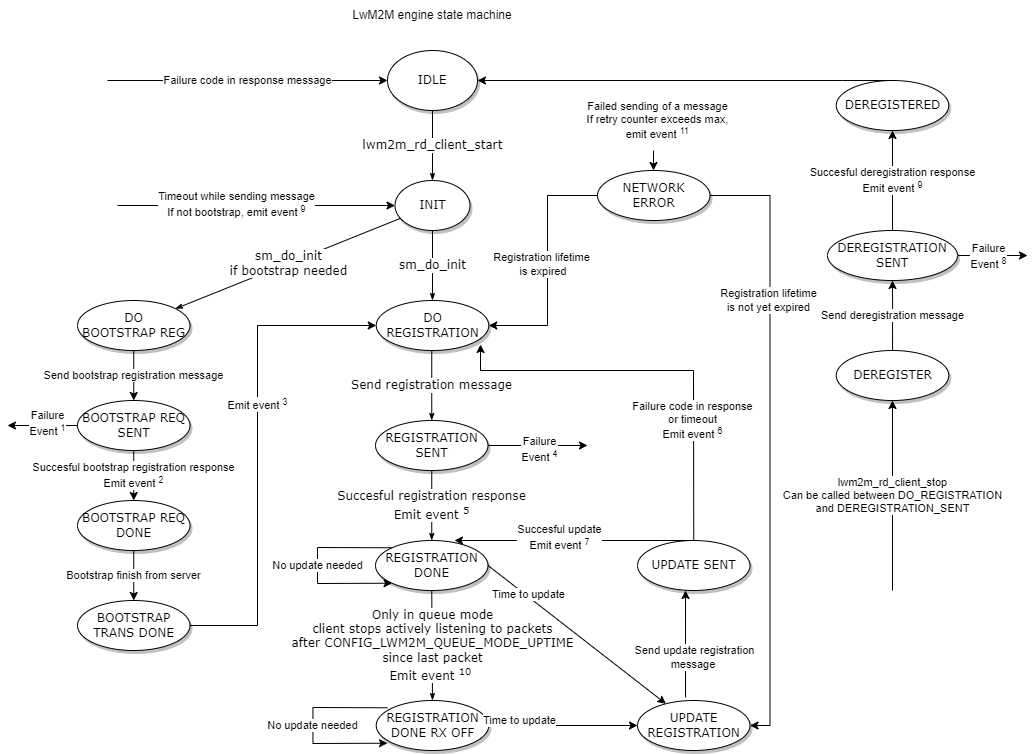

The diagram above was exported from draw.io. Its source (the exported page's mxGraphModel, read from the mxfile embedded in the PNG):
<mxGraphModel dx="1037" dy="676" grid="1" gridSize="10" guides="1" tooltips="1" connect="1" arrows="1" fold="1" page="1" pageScale="1" pageWidth="1100" pageHeight="850" background="none" math="0" shadow="0">
  <root>
    <mxCell id="0" />
    <mxCell id="1" parent="0" />
    <mxCell id="1ea317790d2ca983-13" value="lwm2m_rd_client_start" style="edgeStyle=none;rounded=1;html=1;labelBackgroundColor=default;startArrow=none;startFill=0;startSize=5;endArrow=classicThin;endFill=1;endSize=5;jettySize=auto;orthogonalLoop=1;strokeColor=#000000;strokeWidth=1;fontFamily=Verdana;fontSize=12" parent="1" source="1ea317790d2ca983-1" target="1ea317790d2ca983-9" edge="1">
      <mxGeometry relative="1" as="geometry" />
    </mxCell>
    <mxCell id="1ea317790d2ca983-1" value="IDLE" style="ellipse;whiteSpace=wrap;html=1;rounded=0;shadow=1;comic=0;labelBackgroundColor=none;strokeWidth=1;fontFamily=Verdana;fontSize=12;align=center;" parent="1" vertex="1">
      <mxGeometry x="450" y="80" width="90" height="60" as="geometry" />
    </mxCell>
    <mxCell id="1ea317790d2ca983-9" value="INIT" style="ellipse;whiteSpace=wrap;html=1;rounded=0;shadow=1;comic=0;labelBackgroundColor=none;strokeWidth=1;fontFamily=Verdana;fontSize=12;align=center;" parent="1" vertex="1">
      <mxGeometry x="457.5" y="210" width="75" height="50" as="geometry" />
    </mxCell>
    <mxCell id="REgaNLBWBWoHZmCAUXkW-1" value="LwM2M engine state machine" style="text;html=1;strokeColor=none;fillColor=none;align=center;verticalAlign=middle;whiteSpace=wrap;rounded=0;" parent="1" vertex="1">
      <mxGeometry x="405" y="30" width="180" height="30" as="geometry" />
    </mxCell>
    <mxCell id="REgaNLBWBWoHZmCAUXkW-3" value="sm_do_init" style="edgeStyle=none;rounded=1;html=1;labelBackgroundColor=default;startArrow=none;startFill=0;startSize=5;endArrow=classicThin;endFill=1;endSize=5;jettySize=auto;orthogonalLoop=1;strokeColor=#000000;strokeWidth=1;fontFamily=Verdana;fontSize=12" parent="1" target="REgaNLBWBWoHZmCAUXkW-4" edge="1">
      <mxGeometry relative="1" as="geometry">
        <mxPoint x="495" y="260" as="sourcePoint" />
      </mxGeometry>
    </mxCell>
    <mxCell id="REgaNLBWBWoHZmCAUXkW-4" value="DO&lt;br&gt;REGISTRATION" style="ellipse;whiteSpace=wrap;html=1;rounded=0;shadow=1;comic=0;labelBackgroundColor=none;strokeWidth=1;fontFamily=Verdana;fontSize=12;align=center;" parent="1" vertex="1">
      <mxGeometry x="438.75" y="330" width="112.5" height="50" as="geometry" />
    </mxCell>
    <mxCell id="REgaNLBWBWoHZmCAUXkW-5" value="sm_do_init&lt;br&gt;if bootstrap needed" style="edgeStyle=none;rounded=1;html=1;labelBackgroundColor=default;startArrow=none;startFill=0;startSize=5;endArrow=classicThin;endFill=1;endSize=5;jettySize=auto;orthogonalLoop=1;strokeColor=#000000;strokeWidth=1;fontFamily=Verdana;fontSize=12" parent="1" source="1ea317790d2ca983-9" target="REgaNLBWBWoHZmCAUXkW-6" edge="1">
      <mxGeometry relative="1" as="geometry">
        <mxPoint x="348.75" y="260" as="sourcePoint" />
      </mxGeometry>
    </mxCell>
    <mxCell id="REgaNLBWBWoHZmCAUXkW-36" value="Send bootstrap registration message" style="edgeStyle=orthogonalEdgeStyle;rounded=0;orthogonalLoop=1;jettySize=auto;html=1;" parent="1" source="REgaNLBWBWoHZmCAUXkW-6" target="REgaNLBWBWoHZmCAUXkW-33" edge="1">
      <mxGeometry relative="1" as="geometry" />
    </mxCell>
    <mxCell id="REgaNLBWBWoHZmCAUXkW-6" value="DO&lt;br&gt;BOOTSTRAP REG" style="ellipse;whiteSpace=wrap;html=1;rounded=0;shadow=1;comic=0;labelBackgroundColor=none;strokeWidth=1;fontFamily=Verdana;fontSize=12;align=center;" parent="1" vertex="1">
      <mxGeometry x="140" y="330" width="112.5" height="50" as="geometry" />
    </mxCell>
    <mxCell id="REgaNLBWBWoHZmCAUXkW-7" value="Send registration message" style="edgeStyle=none;rounded=1;html=1;labelBackgroundColor=default;startArrow=none;startFill=0;startSize=5;endArrow=classicThin;endFill=1;endSize=5;jettySize=auto;orthogonalLoop=1;strokeColor=#000000;strokeWidth=1;fontFamily=Verdana;fontSize=12" parent="1" target="REgaNLBWBWoHZmCAUXkW-8" edge="1">
      <mxGeometry relative="1" as="geometry">
        <mxPoint x="494.25" y="380" as="sourcePoint" />
      </mxGeometry>
    </mxCell>
    <mxCell id="REgaNLBWBWoHZmCAUXkW-8" value="REGISTRATION&lt;br&gt;SENT" style="ellipse;whiteSpace=wrap;html=1;rounded=0;shadow=1;comic=0;labelBackgroundColor=none;strokeWidth=1;fontFamily=Verdana;fontSize=12;align=center;" parent="1" vertex="1">
      <mxGeometry x="438" y="450" width="112.5" height="50" as="geometry" />
    </mxCell>
    <mxCell id="REgaNLBWBWoHZmCAUXkW-9" value="Succesful registration response&lt;br&gt;Emit event &lt;sup&gt;5&lt;/sup&gt;" style="edgeStyle=none;rounded=1;html=1;labelBackgroundColor=default;startArrow=none;startFill=0;startSize=5;endArrow=classicThin;endFill=1;endSize=5;jettySize=auto;orthogonalLoop=1;strokeColor=#000000;strokeWidth=1;fontFamily=Verdana;fontSize=12" parent="1" target="REgaNLBWBWoHZmCAUXkW-10" edge="1">
      <mxGeometry relative="1" as="geometry">
        <mxPoint x="494.25" y="500" as="sourcePoint" />
      </mxGeometry>
    </mxCell>
    <mxCell id="REgaNLBWBWoHZmCAUXkW-10" value="REGISTRATION&lt;br&gt;DONE" style="ellipse;whiteSpace=wrap;html=1;rounded=0;shadow=1;comic=0;labelBackgroundColor=none;strokeWidth=1;fontFamily=Verdana;fontSize=12;align=center;" parent="1" vertex="1">
      <mxGeometry x="438" y="570" width="112.5" height="50" as="geometry" />
    </mxCell>
    <mxCell id="REgaNLBWBWoHZmCAUXkW-11" value="Only in queue mode&lt;br&gt;client stops actively listening to packets&lt;br&gt;after&amp;nbsp;CONFIG_LWM2M_QUEUE_MODE_UPTIME&lt;br&gt;since last packet&lt;br&gt;Emit event &lt;sup&gt;10&lt;/sup&gt;&amp;nbsp;" style="edgeStyle=none;rounded=1;html=1;labelBackgroundColor=default;startArrow=none;startFill=0;startSize=5;endArrow=classicThin;endFill=1;endSize=5;jettySize=auto;orthogonalLoop=1;strokeColor=#000000;strokeWidth=1;fontFamily=Verdana;fontSize=12" parent="1" target="REgaNLBWBWoHZmCAUXkW-12" edge="1">
      <mxGeometry relative="1" as="geometry">
        <mxPoint x="494.25" y="620" as="sourcePoint" />
      </mxGeometry>
    </mxCell>
    <mxCell id="REgaNLBWBWoHZmCAUXkW-12" value="REGISTRATION&lt;br&gt;DONE RX OFF" style="ellipse;whiteSpace=wrap;html=1;rounded=0;shadow=1;comic=0;labelBackgroundColor=none;strokeWidth=1;fontFamily=Verdana;fontSize=12;align=center;" parent="1" vertex="1">
      <mxGeometry x="438.75" y="730" width="112.5" height="50" as="geometry" />
    </mxCell>
    <mxCell id="REgaNLBWBWoHZmCAUXkW-14" value="No update needed" style="endArrow=classic;html=1;rounded=0;exitX=0;exitY=0;exitDx=0;exitDy=0;entryX=0;entryY=1;entryDx=0;entryDy=0;" parent="1" source="REgaNLBWBWoHZmCAUXkW-10" target="REgaNLBWBWoHZmCAUXkW-10" edge="1">
      <mxGeometry width="50" height="50" relative="1" as="geometry">
        <mxPoint x="210" y="620" as="sourcePoint" />
        <mxPoint x="360" y="577" as="targetPoint" />
        <Array as="points">
          <mxPoint x="380" y="577" />
          <mxPoint x="380" y="613" />
        </Array>
      </mxGeometry>
    </mxCell>
    <mxCell id="REgaNLBWBWoHZmCAUXkW-16" value="UPDATE SENT" style="ellipse;whiteSpace=wrap;html=1;rounded=0;shadow=1;comic=0;labelBackgroundColor=none;strokeWidth=1;fontFamily=Verdana;fontSize=12;align=center;" parent="1" vertex="1">
      <mxGeometry x="700" y="570" width="112.5" height="50" as="geometry" />
    </mxCell>
    <mxCell id="REgaNLBWBWoHZmCAUXkW-17" value="No update needed" style="endArrow=classic;html=1;rounded=0;exitX=0;exitY=0;exitDx=0;exitDy=0;entryX=0;entryY=1;entryDx=0;entryDy=0;" parent="1" edge="1">
      <mxGeometry width="50" height="50" relative="1" as="geometry">
        <mxPoint x="450.00392718906113" y="737.2830032094023" as="sourcePoint" />
        <mxPoint x="450.00392718906113" y="772.7169967905977" as="targetPoint" />
        <Array as="points">
          <mxPoint x="375.44" y="737" />
          <mxPoint x="375.44" y="773" />
        </Array>
      </mxGeometry>
    </mxCell>
    <mxCell id="REgaNLBWBWoHZmCAUXkW-18" value="Time to update" style="endArrow=classic;html=1;rounded=0;exitX=1;exitY=0.5;exitDx=0;exitDy=0;entryX=0;entryY=0.5;entryDx=0;entryDy=0;" parent="1" source="REgaNLBWBWoHZmCAUXkW-12" target="YeuIOe_E5bIlcIciJXN2-1" edge="1">
      <mxGeometry x="0.2583" y="-5" width="50" height="50" relative="1" as="geometry">
        <mxPoint x="600" y="750" as="sourcePoint" />
        <mxPoint x="700" y="810" as="targetPoint" />
        <Array as="points">
          <mxPoint x="670" y="755" />
          <mxPoint x="580" y="755" />
        </Array>
        <mxPoint as="offset" />
      </mxGeometry>
    </mxCell>
    <mxCell id="REgaNLBWBWoHZmCAUXkW-19" value="Time to update" style="endArrow=classic;html=1;rounded=0;exitX=1;exitY=0.5;exitDx=0;exitDy=0;" parent="1" source="REgaNLBWBWoHZmCAUXkW-10" target="YeuIOe_E5bIlcIciJXN2-1" edge="1">
      <mxGeometry x="-0.5586" y="2" width="50" height="50" relative="1" as="geometry">
        <mxPoint x="580" y="620" as="sourcePoint" />
        <mxPoint x="730" y="640" as="targetPoint" />
        <mxPoint as="offset" />
      </mxGeometry>
    </mxCell>
    <mxCell id="REgaNLBWBWoHZmCAUXkW-20" value="" style="endArrow=classic;html=1;rounded=0;entryX=0.702;entryY=0;entryDx=0;entryDy=0;entryPerimeter=0;exitX=0.5;exitY=0;exitDx=0;exitDy=0;" parent="1" source="REgaNLBWBWoHZmCAUXkW-16" target="REgaNLBWBWoHZmCAUXkW-10" edge="1">
      <mxGeometry width="50" height="50" relative="1" as="geometry">
        <mxPoint x="750" y="560" as="sourcePoint" />
        <mxPoint x="800" y="510" as="targetPoint" />
      </mxGeometry>
    </mxCell>
    <mxCell id="REgaNLBWBWoHZmCAUXkW-21" value="Succesful update&lt;br&gt;Emit event &lt;sup&gt;7&lt;/sup&gt;" style="edgeLabel;html=1;align=center;verticalAlign=middle;resizable=0;points=[];" parent="REgaNLBWBWoHZmCAUXkW-20" vertex="1" connectable="0">
      <mxGeometry x="0.1305" y="-4" relative="1" as="geometry">
        <mxPoint as="offset" />
      </mxGeometry>
    </mxCell>
    <mxCell id="REgaNLBWBWoHZmCAUXkW-27" value="Send deregistration message" style="edgeStyle=orthogonalEdgeStyle;rounded=0;orthogonalLoop=1;jettySize=auto;html=1;" parent="1" source="REgaNLBWBWoHZmCAUXkW-23" target="REgaNLBWBWoHZmCAUXkW-24" edge="1">
      <mxGeometry relative="1" as="geometry" />
    </mxCell>
    <mxCell id="REgaNLBWBWoHZmCAUXkW-23" value="DEREGISTER" style="ellipse;whiteSpace=wrap;html=1;rounded=0;shadow=1;comic=0;labelBackgroundColor=none;strokeWidth=1;fontFamily=Verdana;fontSize=12;align=center;" parent="1" vertex="1">
      <mxGeometry x="898.75" y="380" width="112.5" height="50" as="geometry" />
    </mxCell>
    <mxCell id="REgaNLBWBWoHZmCAUXkW-28" value="Succesful deregistration response&lt;br&gt;Emit event &lt;sup&gt;9&lt;/sup&gt;" style="edgeStyle=orthogonalEdgeStyle;rounded=0;orthogonalLoop=1;jettySize=auto;html=1;" parent="1" source="REgaNLBWBWoHZmCAUXkW-24" target="REgaNLBWBWoHZmCAUXkW-25" edge="1">
      <mxGeometry relative="1" as="geometry" />
    </mxCell>
    <mxCell id="REgaNLBWBWoHZmCAUXkW-24" value="DEREGISTRATION&lt;br&gt;SENT" style="ellipse;whiteSpace=wrap;html=1;rounded=0;shadow=1;comic=0;labelBackgroundColor=none;strokeWidth=1;fontFamily=Verdana;fontSize=12;align=center;" parent="1" vertex="1">
      <mxGeometry x="890" y="260" width="130" height="50" as="geometry" />
    </mxCell>
    <mxCell id="REgaNLBWBWoHZmCAUXkW-25" value="DEREGISTERED" style="ellipse;whiteSpace=wrap;html=1;rounded=0;shadow=1;comic=0;labelBackgroundColor=none;strokeWidth=1;fontFamily=Verdana;fontSize=12;align=center;" parent="1" vertex="1">
      <mxGeometry x="898.75" y="110" width="112.5" height="50" as="geometry" />
    </mxCell>
    <mxCell id="REgaNLBWBWoHZmCAUXkW-26" value="lwm2m_rd_client_stop&lt;br&gt;Can be called between DO_REGISTRATION&lt;br&gt;and DEREGISTRATION_SENT" style="endArrow=classic;html=1;rounded=0;entryX=0.5;entryY=1;entryDx=0;entryDy=0;" parent="1" target="REgaNLBWBWoHZmCAUXkW-23" edge="1">
      <mxGeometry width="50" height="50" relative="1" as="geometry">
        <mxPoint x="955" y="620" as="sourcePoint" />
        <mxPoint x="940" y="560" as="targetPoint" />
      </mxGeometry>
    </mxCell>
    <mxCell id="REgaNLBWBWoHZmCAUXkW-29" value="" style="endArrow=classic;html=1;rounded=0;exitX=0.5;exitY=0;exitDx=0;exitDy=0;entryX=1;entryY=0.5;entryDx=0;entryDy=0;" parent="1" source="REgaNLBWBWoHZmCAUXkW-25" target="1ea317790d2ca983-1" edge="1">
      <mxGeometry width="50" height="50" relative="1" as="geometry">
        <mxPoint x="770" y="170" as="sourcePoint" />
        <mxPoint x="820" y="120" as="targetPoint" />
        <Array as="points">
          <mxPoint x="905" y="110" />
        </Array>
      </mxGeometry>
    </mxCell>
    <mxCell id="REgaNLBWBWoHZmCAUXkW-30" value="NETWORK&lt;br&gt;ERROR" style="ellipse;whiteSpace=wrap;html=1;rounded=0;shadow=1;comic=0;labelBackgroundColor=none;strokeWidth=1;fontFamily=Verdana;fontSize=12;align=center;" parent="1" vertex="1">
      <mxGeometry x="660" y="200" width="112.5" height="50" as="geometry" />
    </mxCell>
    <mxCell id="REgaNLBWBWoHZmCAUXkW-32" value="Failed sending of a message&lt;br&gt;If retry counter exceeds max,&lt;br&gt;emit event &lt;sup&gt;11&lt;/sup&gt;" style="endArrow=classic;html=1;rounded=0;" parent="1" edge="1">
      <mxGeometry x="-1" y="30" width="50" height="50" relative="1" as="geometry">
        <mxPoint x="716" y="180" as="sourcePoint" />
        <mxPoint x="716" y="200" as="targetPoint" />
        <mxPoint x="-26" y="-30" as="offset" />
      </mxGeometry>
    </mxCell>
    <mxCell id="REgaNLBWBWoHZmCAUXkW-37" value="Succesful bootstrap registration response&lt;br&gt;Emit event &lt;sup&gt;2&lt;/sup&gt;" style="edgeStyle=orthogonalEdgeStyle;rounded=0;orthogonalLoop=1;jettySize=auto;html=1;" parent="1" source="REgaNLBWBWoHZmCAUXkW-33" target="REgaNLBWBWoHZmCAUXkW-34" edge="1">
      <mxGeometry relative="1" as="geometry" />
    </mxCell>
    <mxCell id="REgaNLBWBWoHZmCAUXkW-33" value="BOOTSTRAP REQ SENT" style="ellipse;whiteSpace=wrap;html=1;rounded=0;shadow=1;comic=0;labelBackgroundColor=none;strokeWidth=1;fontFamily=Verdana;fontSize=12;align=center;" parent="1" vertex="1">
      <mxGeometry x="140" y="430" width="112.5" height="50" as="geometry" />
    </mxCell>
    <mxCell id="REgaNLBWBWoHZmCAUXkW-39" value="Bootstrap finish from server" style="edgeStyle=orthogonalEdgeStyle;rounded=0;orthogonalLoop=1;jettySize=auto;html=1;" parent="1" source="REgaNLBWBWoHZmCAUXkW-34" target="REgaNLBWBWoHZmCAUXkW-38" edge="1">
      <mxGeometry relative="1" as="geometry" />
    </mxCell>
    <mxCell id="REgaNLBWBWoHZmCAUXkW-34" value="BOOTSTRAP REQ DONE" style="ellipse;whiteSpace=wrap;html=1;rounded=0;shadow=1;comic=0;labelBackgroundColor=none;strokeWidth=1;fontFamily=Verdana;fontSize=12;align=center;" parent="1" vertex="1">
      <mxGeometry x="140" y="530" width="112.5" height="50" as="geometry" />
    </mxCell>
    <mxCell id="REgaNLBWBWoHZmCAUXkW-38" value="BOOTSTRAP TRANS DONE" style="ellipse;whiteSpace=wrap;html=1;rounded=0;shadow=1;comic=0;labelBackgroundColor=none;strokeWidth=1;fontFamily=Verdana;fontSize=12;align=center;" parent="1" vertex="1">
      <mxGeometry x="140" y="630" width="112.5" height="50" as="geometry" />
    </mxCell>
    <mxCell id="REgaNLBWBWoHZmCAUXkW-40" value="" style="endArrow=classic;html=1;rounded=0;labelBackgroundColor=default;strokeColor=#000000;exitX=1;exitY=0.5;exitDx=0;exitDy=0;entryX=0;entryY=0.5;entryDx=0;entryDy=0;" parent="1" source="REgaNLBWBWoHZmCAUXkW-38" target="REgaNLBWBWoHZmCAUXkW-4" edge="1">
      <mxGeometry width="50" height="50" relative="1" as="geometry">
        <mxPoint x="280" y="660" as="sourcePoint" />
        <mxPoint x="330" y="610" as="targetPoint" />
        <Array as="points">
          <mxPoint x="320" y="655" />
          <mxPoint x="320" y="355" />
        </Array>
      </mxGeometry>
    </mxCell>
    <mxCell id="REgaNLBWBWoHZmCAUXkW-55" value="Emit event &lt;sup&gt;3&lt;/sup&gt;" style="edgeLabel;html=1;align=center;verticalAlign=middle;resizable=0;points=[];" parent="REgaNLBWBWoHZmCAUXkW-40" vertex="1" connectable="0">
      <mxGeometry x="0.1907" y="1" relative="1" as="geometry">
        <mxPoint as="offset" />
      </mxGeometry>
    </mxCell>
    <mxCell id="REgaNLBWBWoHZmCAUXkW-41" value="" style="endArrow=classic;html=1;rounded=0;labelBackgroundColor=default;strokeColor=#000000;entryX=0;entryY=0.5;entryDx=0;entryDy=0;" parent="1" target="1ea317790d2ca983-9" edge="1">
      <mxGeometry width="50" height="50" relative="1" as="geometry">
        <mxPoint x="180" y="235" as="sourcePoint" />
        <mxPoint x="340" y="190" as="targetPoint" />
      </mxGeometry>
    </mxCell>
    <mxCell id="REgaNLBWBWoHZmCAUXkW-42" value="Timeout while sending message&lt;br&gt;If not bootstrap, emit event &lt;sup&gt;9&lt;/sup&gt;" style="edgeLabel;html=1;align=center;verticalAlign=middle;resizable=0;points=[];" parent="REgaNLBWBWoHZmCAUXkW-41" vertex="1" connectable="0">
      <mxGeometry x="-0.1467" y="2" relative="1" as="geometry">
        <mxPoint as="offset" />
      </mxGeometry>
    </mxCell>
    <mxCell id="REgaNLBWBWoHZmCAUXkW-43" value="Failure code in response message" style="endArrow=classic;html=1;rounded=0;labelBackgroundColor=default;strokeColor=#000000;entryX=0;entryY=0.5;entryDx=0;entryDy=0;" parent="1" target="1ea317790d2ca983-1" edge="1">
      <mxGeometry width="50" height="50" relative="1" as="geometry">
        <mxPoint x="170" y="110" as="sourcePoint" />
        <mxPoint x="270" y="80" as="targetPoint" />
      </mxGeometry>
    </mxCell>
    <mxCell id="REgaNLBWBWoHZmCAUXkW-48" value="" style="endArrow=classic;html=1;rounded=0;labelBackgroundColor=default;strokeColor=#000000;exitX=0.5;exitY=0;exitDx=0;exitDy=0;entryX=0.927;entryY=0.88;entryDx=0;entryDy=0;entryPerimeter=0;" parent="1" source="REgaNLBWBWoHZmCAUXkW-16" target="REgaNLBWBWoHZmCAUXkW-4" edge="1">
      <mxGeometry width="50" height="50" relative="1" as="geometry">
        <mxPoint x="720" y="510" as="sourcePoint" />
        <mxPoint x="530" y="400" as="targetPoint" />
        <Array as="points">
          <mxPoint x="756" y="400" />
          <mxPoint x="543" y="400" />
        </Array>
      </mxGeometry>
    </mxCell>
    <mxCell id="REgaNLBWBWoHZmCAUXkW-49" value="Failure code in response&lt;br&gt;or timeout&lt;br&gt;Emit event &lt;sup&gt;6&lt;/sup&gt;" style="edgeLabel;html=1;align=center;verticalAlign=middle;resizable=0;points=[];" parent="REgaNLBWBWoHZmCAUXkW-48" vertex="1" connectable="0">
      <mxGeometry x="-0.4083" y="2" relative="1" as="geometry">
        <mxPoint as="offset" />
      </mxGeometry>
    </mxCell>
    <mxCell id="REgaNLBWBWoHZmCAUXkW-50" value="" style="endArrow=classic;html=1;rounded=0;labelBackgroundColor=default;strokeColor=#000000;exitX=0;exitY=0.5;exitDx=0;exitDy=0;" parent="1" source="REgaNLBWBWoHZmCAUXkW-33" edge="1">
      <mxGeometry width="50" height="50" relative="1" as="geometry">
        <mxPoint x="40" y="480" as="sourcePoint" />
        <mxPoint x="70" y="455" as="targetPoint" />
      </mxGeometry>
    </mxCell>
    <mxCell id="REgaNLBWBWoHZmCAUXkW-52" value="Failure&lt;br&gt;Event &lt;sup&gt;1&lt;/sup&gt;" style="edgeLabel;html=1;align=center;verticalAlign=middle;resizable=0;points=[];" parent="REgaNLBWBWoHZmCAUXkW-50" vertex="1" connectable="0">
      <mxGeometry x="0.22" y="-3" relative="1" as="geometry">
        <mxPoint x="12" as="offset" />
      </mxGeometry>
    </mxCell>
    <mxCell id="REgaNLBWBWoHZmCAUXkW-56" value="" style="endArrow=classic;html=1;rounded=0;labelBackgroundColor=default;strokeColor=#000000;exitX=1;exitY=0.5;exitDx=0;exitDy=0;" parent="1" edge="1">
      <mxGeometry width="50" height="50" relative="1" as="geometry">
        <mxPoint x="550.5" y="475" as="sourcePoint" />
        <mxPoint x="650" y="475" as="targetPoint" />
      </mxGeometry>
    </mxCell>
    <mxCell id="REgaNLBWBWoHZmCAUXkW-57" value="Failure&lt;br&gt;Event &lt;sup&gt;4&lt;/sup&gt;" style="edgeLabel;html=1;align=center;verticalAlign=middle;resizable=0;points=[];" parent="REgaNLBWBWoHZmCAUXkW-56" vertex="1" connectable="0">
      <mxGeometry x="0.22" y="-3" relative="1" as="geometry">
        <mxPoint x="-10" as="offset" />
      </mxGeometry>
    </mxCell>
    <mxCell id="REgaNLBWBWoHZmCAUXkW-58" value="" style="endArrow=classic;html=1;rounded=0;labelBackgroundColor=default;strokeColor=#000000;exitX=1;exitY=0.5;exitDx=0;exitDy=0;" parent="1" source="REgaNLBWBWoHZmCAUXkW-24" edge="1">
      <mxGeometry width="50" height="50" relative="1" as="geometry">
        <mxPoint x="1060" y="280" as="sourcePoint" />
        <mxPoint x="1090" y="285" as="targetPoint" />
      </mxGeometry>
    </mxCell>
    <mxCell id="REgaNLBWBWoHZmCAUXkW-59" value="Failure&lt;br&gt;Event &lt;sup&gt;8&lt;/sup&gt;" style="edgeLabel;html=1;align=center;verticalAlign=middle;resizable=0;points=[];" parent="REgaNLBWBWoHZmCAUXkW-58" vertex="1" connectable="0">
      <mxGeometry x="0.22" y="-3" relative="1" as="geometry">
        <mxPoint x="-13" y="-3" as="offset" />
      </mxGeometry>
    </mxCell>
    <mxCell id="YeuIOe_E5bIlcIciJXN2-1" value="UPDATE REGISTRATION" style="ellipse;whiteSpace=wrap;html=1;rounded=0;shadow=1;comic=0;labelBackgroundColor=none;strokeWidth=1;fontFamily=Verdana;fontSize=12;align=center;" vertex="1" parent="1">
      <mxGeometry x="700" y="730" width="112.5" height="50" as="geometry" />
    </mxCell>
    <mxCell id="YeuIOe_E5bIlcIciJXN2-2" value="" style="endArrow=classic;html=1;rounded=0;labelBackgroundColor=default;strokeColor=#000000;exitX=0.427;exitY=-0.06;exitDx=0;exitDy=0;entryX=0.927;entryY=0.88;entryDx=0;entryDy=0;entryPerimeter=0;exitPerimeter=0;" edge="1" parent="1" source="YeuIOe_E5bIlcIciJXN2-1">
      <mxGeometry width="50" height="50" relative="1" as="geometry">
        <mxPoint x="961.25" y="816" as="sourcePoint" />
        <mxPoint x="748.0374999999999" y="620" as="targetPoint" />
        <Array as="points">
          <mxPoint x="748" y="630" />
          <mxPoint x="748" y="646" />
        </Array>
      </mxGeometry>
    </mxCell>
    <mxCell id="YeuIOe_E5bIlcIciJXN2-3" value="Send update registration&lt;br&gt;message&amp;nbsp;" style="edgeLabel;html=1;align=center;verticalAlign=middle;resizable=0;points=[];" vertex="1" connectable="0" parent="YeuIOe_E5bIlcIciJXN2-2">
      <mxGeometry x="-0.4083" y="2" relative="1" as="geometry">
        <mxPoint x="10" as="offset" />
      </mxGeometry>
    </mxCell>
    <mxCell id="YeuIOe_E5bIlcIciJXN2-9" value="Registration lifetime&lt;br&gt;is not yet expired" style="edgeStyle=orthogonalEdgeStyle;rounded=0;orthogonalLoop=1;jettySize=auto;html=1;exitX=1;exitY=0.5;exitDx=0;exitDy=0;entryX=1;entryY=0.5;entryDx=0;entryDy=0;" edge="1" parent="1" source="REgaNLBWBWoHZmCAUXkW-30" target="YeuIOe_E5bIlcIciJXN2-1">
      <mxGeometry x="-0.459" y="-2" relative="1" as="geometry">
        <mxPoint x="820" y="320" as="sourcePoint" />
        <mxPoint x="730" y="310" as="targetPoint" />
        <mxPoint as="offset" />
      </mxGeometry>
    </mxCell>
    <mxCell id="YeuIOe_E5bIlcIciJXN2-10" value="Registration lifetime&lt;br&gt;&amp;nbsp;is expired" style="edgeStyle=orthogonalEdgeStyle;rounded=0;orthogonalLoop=1;jettySize=auto;html=1;exitX=0;exitY=0.5;exitDx=0;exitDy=0;entryX=1;entryY=0.5;entryDx=0;entryDy=0;" edge="1" parent="1" source="REgaNLBWBWoHZmCAUXkW-30" target="REgaNLBWBWoHZmCAUXkW-4">
      <mxGeometry x="-0.0006" y="-6" relative="1" as="geometry">
        <mxPoint x="620" y="230" as="sourcePoint" />
        <mxPoint x="600" y="310" as="targetPoint" />
        <mxPoint as="offset" />
        <Array as="points">
          <mxPoint x="610" y="225" />
          <mxPoint x="610" y="355" />
        </Array>
      </mxGeometry>
    </mxCell>
  </root>
</mxGraphModel>